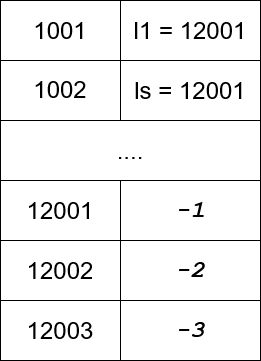

The diagram above was exported from draw.io. Its source (the exported page's mxGraphModel, read from the mxfile embedded in the PNG):
<mxGraphModel dx="581" dy="547" grid="1" gridSize="10" guides="1" tooltips="1" connect="1" arrows="1" fold="1" page="1" pageScale="1" pageWidth="850" pageHeight="1100" math="0" shadow="0">
  <root>
    <mxCell id="0" />
    <mxCell id="1" parent="0" />
    <mxCell id="2" value="1001" style="rounded=0;whiteSpace=wrap;html=1;fontSize=24;" vertex="1" parent="1">
      <mxGeometry x="120" y="1700" width="120" height="60" as="geometry" />
    </mxCell>
    <mxCell id="3" value="l1 = 12001" style="rounded=0;whiteSpace=wrap;html=1;fontSize=24;" vertex="1" parent="1">
      <mxGeometry x="240" y="1700" width="140" height="60" as="geometry" />
    </mxCell>
    <mxCell id="4" value="12001" style="rounded=0;whiteSpace=wrap;html=1;fontSize=24;" vertex="1" parent="1">
      <mxGeometry x="120" y="1880" width="120" height="60" as="geometry" />
    </mxCell>
    <mxCell id="5" value="-1" style="rounded=0;whiteSpace=wrap;html=1;fontSize=24;fontFamily=Courier New;fontStyle=3" vertex="1" parent="1">
      <mxGeometry x="240" y="1880" width="140" height="60" as="geometry" />
    </mxCell>
    <mxCell id="6" value="...." style="rounded=0;whiteSpace=wrap;html=1;fontSize=24;" vertex="1" parent="1">
      <mxGeometry x="120" y="1820" width="260" height="60" as="geometry" />
    </mxCell>
    <mxCell id="7" value="12002" style="rounded=0;whiteSpace=wrap;html=1;fontSize=24;" vertex="1" parent="1">
      <mxGeometry x="120" y="1940" width="120" height="60" as="geometry" />
    </mxCell>
    <mxCell id="8" value="12003" style="rounded=0;whiteSpace=wrap;html=1;fontSize=24;" vertex="1" parent="1">
      <mxGeometry x="120" y="2000" width="120" height="60" as="geometry" />
    </mxCell>
    <mxCell id="9" value="-3" style="rounded=0;whiteSpace=wrap;html=1;fontSize=24;fontFamily=Courier New;fontStyle=3" vertex="1" parent="1">
      <mxGeometry x="240" y="2000" width="140" height="60" as="geometry" />
    </mxCell>
    <mxCell id="10" value="&lt;font face=&quot;Helvetica&quot;&gt;1002&lt;/font&gt;" style="rounded=0;whiteSpace=wrap;html=1;fontFamily=Courier New;fontSize=24;" vertex="1" parent="1">
      <mxGeometry x="120" y="1760" width="120" height="60" as="geometry" />
    </mxCell>
    <mxCell id="11" value="ls = 12001" style="rounded=0;whiteSpace=wrap;html=1;fontFamily=Helvetica;fontSize=24;" vertex="1" parent="1">
      <mxGeometry x="240" y="1760" width="140" height="60" as="geometry" />
    </mxCell>
    <mxCell id="12" value="-2" style="rounded=0;whiteSpace=wrap;html=1;fontSize=24;fontFamily=Courier New;fontStyle=3" vertex="1" parent="1">
      <mxGeometry x="240" y="1940" width="140" height="60" as="geometry" />
    </mxCell>
  </root>
</mxGraphModel>